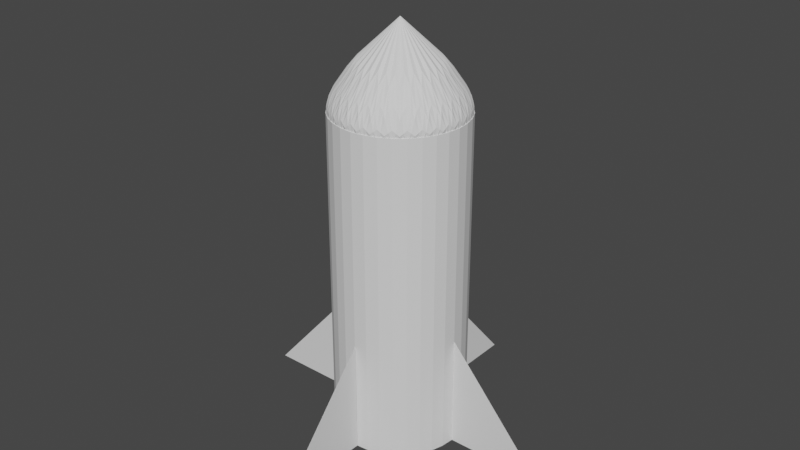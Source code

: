 # Source: Missile01blend.blend  (saved by Blender 3.5.10; exported with 4.5.12 LTS)
import bpy
from mathutils import Matrix  # noqa: F401  (used for matrix-valued properties, if any)

bpy.ops.wm.read_factory_settings(use_empty=True)
scene = bpy.context.scene
scene.name = 'Scene'

# ---- world
world_world = bpy.data.worlds.new('World'); scene.world = world_world
world_world.use_nodes = True; world_world.node_tree.nodes.clear()
_N = world_world.node_tree.nodes; _L = world_world.node_tree.links
n0 = _N.new('ShaderNodeOutputWorld'); n0.name = 'World Output'; n0.location = (300, 300)
n1 = _N.new('ShaderNodeBackground'); n1.name = 'Background'; n1.location = (10, 300)
n1.inputs[0].default_value = (0.05088, 0.05088, 0.05088, 1.0)
_L.new(n1.outputs[0], n0.inputs[0])
n0.is_active_output = True
world_world.color = (0.05088, 0.05088, 0.05088)
world_world.use_sun_shadow = False
world_world.sun_shadow_jitter_overblur = 0.0

# ---- meshes
me_cylinder = bpy.data.meshes.new('Cylinder')
me_cylinder.from_pydata([(-1.934e-09, 0.6283, -1.737), (0.0, 1.0, 2.5), (0.1226, 0.6162, -1.737), (0.1951, 0.9808, 2.5), (0.2404, 0.5805, -1.737), (0.3827, 0.9239, 2.5), (0.3491, 0.5224, -1.737), (0.5556, 0.8315, 2.5), (0.4443, 0.4443, -1.737), (0.7071, 0.7071, 2.5), (0.5224, 0.3491, -1.737), (0.8315, 0.5556, 2.5), (0.5805, 0.2404, -1.737), (0.9239, 0.3827, 2.5), (0.6162, 0.1226, -1.737), (0.9808, 0.1951, 2.5), (0.6283, -1.934e-09, -1.737), (1.0, 0.0, 2.5), (0.6162, -0.1226, -1.737), (0.9808, -0.1951, 2.5), (0.5805, -0.2404, -1.737), (0.9239, -0.3827, 2.5), (0.5224, -0.3491, -1.737), (0.8315, -0.5556, 2.5), (0.4443, -0.4443, -1.737), (0.7071, -0.7071, 2.5), (0.3491, -0.5224, -1.737), (0.5556, -0.8315, 2.5), (0.2404, -0.5805, -1.737), (0.3827, -0.9239, 2.5), (0.1226, -0.6162, -1.737), (0.1951, -0.9808, 2.5), (-1.934e-09, -0.6283, -1.737), (0.0, -1.0, 2.5), (-0.1226, -0.6162, -1.737), (-0.1951, -0.9808, 2.5), (-0.2404, -0.5805, -1.737), (-0.3827, -0.9239, 2.5), (-0.3491, -0.5224, -1.737), (-0.5556, -0.8315, 2.5), (-0.4443, -0.4443, -1.737), (-0.7071, -0.7071, 2.5), (-0.5224, -0.3491, -1.737), (-0.8315, -0.5556, 2.5), (-0.5805, -0.2404, -1.737), (-0.9239, -0.3827, 2.5), (-0.6162, -0.1226, -1.737), (-0.9808, -0.1951, 2.5), (-0.6283, -1.934e-09, -1.737), (-1.0, 0.0, 2.5), (-0.6162, 0.1226, -1.737), (-0.9808, 0.1951, 2.5), (-0.5805, 0.2404, -1.737), (-0.9239, 0.3827, 2.5), (-0.5224, 0.3491, -1.737), (-0.8315, 0.5556, 2.5), (-0.4443, 0.4443, -1.737), (-0.7071, 0.7071, 2.5), (-0.3491, 0.5224, -1.737), (-0.5556, 0.8315, 2.5), (-0.2404, 0.5805, -1.737), (-0.3827, 0.9239, 2.5), (-0.1226, 0.6162, -1.737), (-0.1951, 0.9808, 2.5), (-2.244e-08, -2.5, -2.491), (-2.167e-08, -1.0, -0.764), (1.091e-07, -1.0, -2.496), (-2.5, 1.192e-08, -2.491), (-1.0, -5.962e-09, -0.764), (-1.0, -5.962e-09, -2.496), (-3.763e-08, 2.5, -2.491), (3.786e-08, 1.0, -0.764), (-3.786e-08, 1.0, -2.496), (2.5, -4.371e-08, -2.491), (1.0, 2.186e-08, -0.764), (1.0, 2.186e-08, -2.496), (0.0, 1.0, -2.5), (0.1951, 0.9808, -2.5), (0.3827, 0.9239, -2.5), (0.5556, 0.8315, -2.5), (0.7071, 0.7071, -2.5), (0.8315, 0.5556, -2.5), (0.9239, 0.3827, -2.5), (0.9808, 0.1951, -2.5), (1.0, 0.0, -2.5), (0.9808, -0.1951, -2.5), (0.9239, -0.3827, -2.5), (0.8315, -0.5556, -2.5), (0.7071, -0.7071, -2.5), (0.5556, -0.8315, -2.5), (0.3827, -0.9239, -2.5), (0.1951, -0.9808, -2.5), (0.0, -1.0, -2.5), (-0.1951, -0.9808, -2.5), (-0.3827, -0.9239, -2.5), (-0.5556, -0.8315, -2.5), (-0.7071, -0.7071, -2.5), (-0.8315, -0.5556, -2.5), (-0.9239, -0.3827, -2.5), (-0.9808, -0.1951, -2.5), (-1.0, 0.0, -2.5), (-0.9808, 0.1951, -2.5), (-0.9239, 0.3827, -2.5), (-0.8315, 0.5556, -2.5), (-0.7071, 0.7071, -2.5), (-0.5556, 0.8315, -2.5), (-0.3827, 0.9239, -2.5), (-0.1951, 0.9808, -2.5)], [], [(76, 1, 3, 77), (77, 3, 5, 78), (78, 5, 7, 79), (79, 7, 9, 80), (80, 9, 11, 81), (81, 11, 13, 82), (82, 13, 15, 83), (83, 15, 17, 84), (84, 17, 19, 85), (85, 19, 21, 86), (86, 21, 23, 87), (87, 23, 25, 88), (88, 25, 27, 89), (89, 27, 29, 90), (90, 29, 31, 91), (91, 31, 33, 92), (92, 33, 35, 93), (93, 35, 37, 94), (94, 37, 39, 95), (95, 39, 41, 96), (96, 41, 43, 97), (97, 43, 45, 98), (98, 45, 47, 99), (99, 47, 49, 100), (100, 49, 51, 101), (101, 51, 53, 102), (102, 53, 55, 103), (103, 55, 57, 104), (104, 57, 59, 105), (105, 59, 61, 106), (3, 1, 63, 61, 59, 57, 55, 53, 51, 49, 47, 45, 43, 41, 39, 37, 35, 33, 31, 29, 27, 25, 23, 21, 19, 17, 15, 13, 11, 9, 7, 5), (106, 61, 63, 107), (107, 63, 1, 76), (0, 2, 4, 6, 8, 10, 12, 14, 16, 18, 20, 22, 24, 26, 28, 30, 32, 34, 36, 38, 40, 42, 44, 46, 48, 50, 52, 54, 56, 58, 60, 62), (65, 66, 64), (68, 69, 67), (71, 72, 70), (74, 75, 73), (2, 0, 76, 77), (4, 2, 77, 78), (6, 4, 78, 79), (8, 6, 79, 80), (10, 8, 80, 81), (12, 10, 81, 82), (14, 12, 82, 83), (16, 14, 83, 84), (18, 16, 84, 85), (20, 18, 85, 86), (22, 20, 86, 87), (24, 22, 87, 88), (26, 24, 88, 89), (28, 26, 89, 90), (30, 28, 90, 91), (32, 30, 91, 92), (34, 32, 92, 93), (36, 34, 93, 94), (38, 36, 94, 95), (40, 38, 95, 96), (42, 40, 96, 97), (44, 42, 97, 98), (46, 44, 98, 99), (48, 46, 99, 100), (50, 48, 100, 101), (52, 50, 101, 102), (54, 52, 102, 103), (56, 54, 103, 104), (58, 56, 104, 105), (60, 58, 105, 106), (62, 60, 106, 107), (0, 62, 107, 76)])
_uv = me_cylinder.uv_layers.new(name='UVMap')
_uv.uv.foreach_set('vector', [1.0, 0.5, 1.0, 1.0, 0.9688, 1.0, 0.9688, 0.5, 0.9688, 0.5, 0.9688, 1.0, 0.9375, 1.0, 0.9375, 0.5, 0.9375, 0.5, 0.9375, 1.0, 0.9062, 1.0, 0.9062, 0.5, 0.9062, 0.5, 0.9062, 1.0, 0.875, 1.0, 0.875, 0.5, 0.875, 0.5, 0.875, 1.0, 0.8438, 1.0, 0.8438, 0.5, 0.8438, 0.5, 0.8438, 1.0, 0.8125, 1.0, 0.8125, 0.5, 0.8125, 0.5, 0.8125, 1.0, 0.7812, 1.0, 0.7812, 0.5, 0.7812, 0.5, 0.7812, 1.0, 0.75, 1.0, 0.75, 0.5, 0.75, 0.5, 0.75, 1.0, 0.7188, 1.0, 0.7188, 0.5, 0.7188, 0.5, 0.7188, 1.0, 0.6875, 1.0, 0.6875, 0.5, 0.6875, 0.5, 0.6875, 1.0, 0.6562, 1.0, 0.6562, 0.5, 0.6562, 0.5, 0.6562, 1.0, 0.625, 1.0, 0.625, 0.5, 0.625, 0.5, 0.625, 1.0, 0.5938, 1.0, 0.5938, 0.5, 0.5938, 0.5, 0.5938, 1.0, 0.5625, 1.0, 0.5625, 0.5, 0.5625, 0.5, 0.5625, 1.0, 0.5312, 1.0, 0.5312, 0.5, 0.5312, 0.5, 0.5312, 1.0, 0.5, 1.0, 0.5, 0.5, 0.5, 0.5, 0.5, 1.0, 0.4688, 1.0, 0.4688, 0.5, 0.4688, 0.5, 0.4688, 1.0, 0.4375, 1.0, 0.4375, 0.5, 0.4375, 0.5, 0.4375, 1.0, 0.4062, 1.0, 0.4062, 0.5, 0.4062, 0.5, 0.4062, 1.0, 0.375, 1.0, 0.375, 0.5, 0.375, 0.5, 0.375, 1.0, 0.3438, 1.0, 0.3438, 0.5, 0.3438, 0.5, 0.3438, 1.0, 0.3125, 1.0, 0.3125, 0.5, 0.3125, 0.5, 0.3125, 1.0, 0.2812, 1.0, 0.2812, 0.5, 0.2812, 0.5, 0.2812, 1.0, 0.25, 1.0, 0.25, 0.5, 0.25, 0.5, 0.25, 1.0, 0.2188, 1.0, 0.2188, 0.5, 0.2188, 0.5, 0.2188, 1.0, 0.1875, 1.0, 0.1875, 0.5, 0.1875, 0.5, 0.1875, 1.0, 0.1562, 1.0, 0.1562, 0.5, 0.1562, 0.5, 0.1562, 1.0, 0.125, 1.0, 0.125, 0.5, 0.125, 0.5, 0.125, 1.0, 0.09375, 1.0, 0.09375, 0.5, 0.09375, 0.5, 0.09375, 1.0, 0.0625, 1.0, 0.0625, 0.5, 0.2968, 0.4854, 0.25, 0.49, 0.2032, 0.4854, 0.1582, 0.4717, 0.1167, 0.4496, 0.08029, 0.4197, 0.05045, 0.3833, 0.02827, 0.3418, 0.01461, 0.2968, 0.01, 0.25, 0.01461, 0.2032, 0.02827, 0.1582, 0.05045, 0.1167, 0.08029, 0.08029, 0.1167, 0.05045, 0.1582, 0.02827, 0.2032, 0.01461, 0.25, 0.01, 0.2968, 0.01461, 0.3418, 0.02827, 0.3833, 0.05045, 0.4197, 0.08029, 0.4496, 0.1167, 0.4717, 0.1582, 0.4854, 0.2032, 0.49, 0.25, 0.4854, 0.2968, 0.4717, 0.3418, 0.4496, 0.3833, 0.4197, 0.4197, 0.3833, 0.4496, 0.3418, 0.4717, 0.0625, 0.5, 0.0625, 1.0, 0.03125, 1.0, 0.03125, 0.5, 0.03125, 0.5, 0.03125, 1.0, 0.0, 1.0, 0.0, 0.5, 0.75, 0.4403, 0.7871, 0.4366, 0.8228, 0.4258, 0.8557, 0.4082, 0.8846, 0.3846, 0.9082, 0.3557, 0.9258, 0.3228, 0.9366, 0.2871, 0.9403, 0.25, 0.9366, 0.2129, 0.9258, 0.1772, 0.9082, 0.1443, 0.8846, 0.1154, 0.8557, 0.09177, 0.8228, 0.07418, 0.7871, 0.06335, 0.75, 0.0597, 0.7129, 0.06335, 0.6772, 0.07418, 0.6443, 0.09177, 0.6154, 0.1154, 0.5918, 0.1443, 0.5742, 0.1772, 0.5634, 0.2129, 0.5597, 0.25, 0.5634, 0.2871, 0.5742, 0.3228, 0.5918, 0.3557, 0.6154, 0.3846, 0.6443, 0.4082, 0.6772, 0.4258, 0.7129, 0.4366, 0.0, 0.0, 0.0, 0.0, 0.0, 0.0, 0.0, 0.0, 0.0, 0.0, 0.0, 0.0, 0.0, 0.0, 0.0, 0.0, 0.0, 0.0, 0.0, 0.0, 0.0, 0.0, 0.0, 0.0, 0.7871, 0.4366, 0.75, 0.4403, 0.75, 0.49, 0.7968, 0.4854, 0.8228, 0.4258, 0.7871, 0.4366, 0.7968, 0.4854, 0.8418, 0.4717, 0.8557, 0.4082, 0.8228, 0.4258, 0.8418, 0.4717, 0.8833, 0.4496, 0.8846, 0.3846, 0.8557, 0.4082, 0.8833, 0.4496, 0.9197, 0.4197, 0.9082, 0.3557, 0.8846, 0.3846, 0.9197, 0.4197, 0.9496, 0.3833, 0.9258, 0.3228, 0.9082, 0.3557, 0.9496, 0.3833, 0.9717, 0.3418, 0.9366, 0.2871, 0.9258, 0.3228, 0.9717, 0.3418, 0.9854, 0.2968, 0.9403, 0.25, 0.9366, 0.2871, 0.9854, 0.2968, 0.99, 0.25, 0.9366, 0.2129, 0.9403, 0.25, 0.99, 0.25, 0.9854, 0.2032, 0.9258, 0.1772, 0.9366, 0.2129, 0.9854, 0.2032, 0.9717, 0.1582, 0.9082, 0.1443, 0.9258, 0.1772, 0.9717, 0.1582, 0.9496, 0.1167, 0.8846, 0.1154, 0.9082, 0.1443, 0.9496, 0.1167, 0.9197, 0.08029, 0.8557, 0.09177, 0.8846, 0.1154, 0.9197, 0.08029, 0.8833, 0.05045, 0.8228, 0.07418, 0.8557, 0.09177, 0.8833, 0.05045, 0.8418, 0.02827, 0.7871, 0.06335, 0.8228, 0.07418, 0.8418, 0.02827, 0.7968, 0.01461, 0.75, 0.0597, 0.7871, 0.06335, 0.7968, 0.01461, 0.75, 0.01, 0.7129, 0.06335, 0.75, 0.0597, 0.75, 0.01, 0.7032, 0.01461, 0.6772, 0.07418, 0.7129, 0.06335, 0.7032, 0.01461, 0.6582, 0.02827, 0.6443, 0.09177, 0.6772, 0.07418, 0.6582, 0.02827, 0.6167, 0.05045, 0.6154, 0.1154, 0.6443, 0.09177, 0.6167, 0.05045, 0.5803, 0.08029, 0.5918, 0.1443, 0.6154, 0.1154, 0.5803, 0.08029, 0.5504, 0.1167, 0.5742, 0.1772, 0.5918, 0.1443, 0.5504, 0.1167, 0.5283, 0.1582, 0.5634, 0.2129, 0.5742, 0.1772, 0.5283, 0.1582, 0.5146, 0.2032, 0.5597, 0.25, 0.5634, 0.2129, 0.5146, 0.2032, 0.51, 0.25, 0.5634, 0.2871, 0.5597, 0.25, 0.51, 0.25, 0.5146, 0.2968, 0.5742, 0.3228, 0.5634, 0.2871, 0.5146, 0.2968, 0.5283, 0.3418, 0.5918, 0.3557, 0.5742, 0.3228, 0.5283, 0.3418, 0.5504, 0.3833, 0.6154, 0.3846, 0.5918, 0.3557, 0.5504, 0.3833, 0.5803, 0.4197, 0.6443, 0.4082, 0.6154, 0.3846, 0.5803, 0.4197, 0.6167, 0.4496, 0.6772, 0.4258, 0.6443, 0.4082, 0.6167, 0.4496, 0.6582, 0.4717, 0.7129, 0.4366, 0.6772, 0.4258, 0.6582, 0.4717, 0.7032, 0.4854, 0.75, 0.4403, 0.7129, 0.4366, 0.7032, 0.4854, 0.75, 0.49])
me_cylinder.update()
me_cone = bpy.data.meshes.new('Cone')
me_cone.from_pydata([(0.0, 1.0, -1.0), (0.1951, 0.9808, -1.0), (0.3827, 0.9239, -1.0), (0.5556, 0.8315, -1.0), (0.7071, 0.7071, -1.0), (0.8315, 0.5556, -1.0), (0.9239, 0.3827, -1.0), (0.9808, 0.1951, -1.0), (1.0, 0.0, -1.0), (0.9808, -0.1951, -1.0), (0.9239, -0.3827, -1.0), (0.8315, -0.5556, -1.0), (0.7071, -0.7071, -1.0), (0.5556, -0.8315, -1.0), (0.3827, -0.9239, -1.0), (0.1951, -0.9808, -1.0), (0.0, -1.0, -1.0), (-0.1951, -0.9808, -1.0), (-0.3827, -0.9239, -1.0), (-0.5556, -0.8315, -1.0), (-0.7071, -0.7071, -1.0), (-0.8315, -0.5556, -1.0), (-0.9239, -0.3827, -1.0), (-0.9808, -0.1951, -1.0), (-1.0, 0.0, -1.0), (-0.9808, 0.1951, -1.0), (-0.9239, 0.3827, -1.0), (-0.8315, 0.5556, -1.0), (-0.7071, 0.7071, -1.0), (-0.5556, 0.8315, -1.0), (-0.3827, 0.9239, -1.0), (-0.1951, 0.9808, -1.0), (0.0, 0.0, 1.0)], [], [(0, 32, 1), (1, 32, 2), (2, 32, 3), (3, 32, 4), (4, 32, 5), (5, 32, 6), (6, 32, 7), (7, 32, 8), (8, 32, 9), (9, 32, 10), (10, 32, 11), (11, 32, 12), (12, 32, 13), (13, 32, 14), (14, 32, 15), (15, 32, 16), (16, 32, 17), (17, 32, 18), (18, 32, 19), (19, 32, 20), (20, 32, 21), (21, 32, 22), (22, 32, 23), (23, 32, 24), (24, 32, 25), (25, 32, 26), (26, 32, 27), (27, 32, 28), (28, 32, 29), (29, 32, 30), (0, 1, 2, 3, 4, 5, 6, 7, 8, 9, 10, 11, 12, 13, 14, 15, 16, 17, 18, 19, 20, 21, 22, 23, 24, 25, 26, 27, 28, 29, 30, 31), (30, 32, 31), (31, 32, 0)])
_uv = me_cone.uv_layers.new(name='UVMap')
_uv.uv.foreach_set('vector', [0.25, 0.49, 0.25, 0.25, 0.2968, 0.4854, 0.2968, 0.4854, 0.25, 0.25, 0.3418, 0.4717, 0.3418, 0.4717, 0.25, 0.25, 0.3833, 0.4496, 0.3833, 0.4496, 0.25, 0.25, 0.4197, 0.4197, 0.4197, 0.4197, 0.25, 0.25, 0.4496, 0.3833, 0.4496, 0.3833, 0.25, 0.25, 0.4717, 0.3418, 0.4717, 0.3418, 0.25, 0.25, 0.4854, 0.2968, 0.4854, 0.2968, 0.25, 0.25, 0.49, 0.25, 0.49, 0.25, 0.25, 0.25, 0.4854, 0.2032, 0.4854, 0.2032, 0.25, 0.25, 0.4717, 0.1582, 0.4717, 0.1582, 0.25, 0.25, 0.4496, 0.1167, 0.4496, 0.1167, 0.25, 0.25, 0.4197, 0.08029, 0.4197, 0.08029, 0.25, 0.25, 0.3833, 0.05045, 0.3833, 0.05045, 0.25, 0.25, 0.3418, 0.02827, 0.3418, 0.02827, 0.25, 0.25, 0.2968, 0.01461, 0.2968, 0.01461, 0.25, 0.25, 0.25, 0.01, 0.25, 0.01, 0.25, 0.25, 0.2032, 0.01461, 0.2032, 0.01461, 0.25, 0.25, 0.1582, 0.02827, 0.1582, 0.02827, 0.25, 0.25, 0.1167, 0.05045, 0.1167, 0.05045, 0.25, 0.25, 0.08029, 0.08029, 0.08029, 0.08029, 0.25, 0.25, 0.05045, 0.1167, 0.05045, 0.1167, 0.25, 0.25, 0.02827, 0.1582, 0.02827, 0.1582, 0.25, 0.25, 0.01461, 0.2032, 0.01461, 0.2032, 0.25, 0.25, 0.01, 0.25, 0.01, 0.25, 0.25, 0.25, 0.01461, 0.2968, 0.01461, 0.2968, 0.25, 0.25, 0.02827, 0.3418, 0.02827, 0.3418, 0.25, 0.25, 0.05045, 0.3833, 0.05045, 0.3833, 0.25, 0.25, 0.08029, 0.4197, 0.08029, 0.4197, 0.25, 0.25, 0.1167, 0.4496, 0.1167, 0.4496, 0.25, 0.25, 0.1582, 0.4717, 0.75, 0.49, 0.7968, 0.4854, 0.8418, 0.4717, 0.8833, 0.4496, 0.9197, 0.4197, 0.9496, 0.3833, 0.9717, 0.3418, 0.9854, 0.2968, 0.99, 0.25, 0.9854, 0.2032, 0.9717, 0.1582, 0.9496, 0.1167, 0.9197, 0.08029, 0.8833, 0.05045, 0.8418, 0.02827, 0.7968, 0.01461, 0.75, 0.01, 0.7032, 0.01461, 0.6582, 0.02827, 0.6167, 0.05045, 0.5803, 0.08029, 0.5504, 0.1167, 0.5283, 0.1582, 0.5146, 0.2032, 0.51, 0.25, 0.5146, 0.2968, 0.5283, 0.3418, 0.5504, 0.3833, 0.5803, 0.4197, 0.6167, 0.4496, 0.6582, 0.4717, 0.7032, 0.4854, 0.1582, 0.4717, 0.25, 0.25, 0.2032, 0.4854, 0.2032, 0.4854, 0.25, 0.25, 0.25, 0.49])
me_cone.update()
me_cylinder_001 = bpy.data.meshes.new('Cylinder.001')
me_cylinder_001.from_pydata([(-3.763e-08, 1.507, 0.009212), (3.786e-08, 0.006525, 1.736), (-3.786e-08, 0.006525, 0.003975)], [], [(1, 0, 2)])
_uv = me_cylinder_001.uv_layers.new(name='UVMap')
_uv.uv.foreach_set('vector', [0.0, 0.0, 0.0, 0.0, 0.0, 0.0])
me_cylinder_001.update()
me_cylinder_002 = bpy.data.meshes.new('Cylinder.002')
me_cylinder_002.from_pydata([(-3.763e-08, 1.507, 0.009212), (3.786e-08, 0.006525, 1.736), (-3.786e-08, 0.006525, 0.003975)], [], [(1, 0, 2)])
_uv = me_cylinder_002.uv_layers.new(name='UVMap')
_uv.uv.foreach_set('vector', [0.0, 0.0, 0.0, 0.0, 0.0, 0.0])
me_cylinder_002.update()
me_cylinder_003 = bpy.data.meshes.new('Cylinder.003')
me_cylinder_003.from_pydata([(-3.763e-08, 1.507, 0.009212), (3.786e-08, 0.006525, 1.736), (-3.786e-08, 0.006525, 0.003975)], [], [(1, 0, 2)])
_uv = me_cylinder_003.uv_layers.new(name='UVMap')
_uv.uv.foreach_set('vector', [0.0, 0.0, 0.0, 0.0, 0.0, 0.0])
me_cylinder_003.update()
me_cylinder_004 = bpy.data.meshes.new('Cylinder.004')
me_cylinder_004.from_pydata([(-3.763e-08, 1.507, 0.009212), (3.786e-08, 0.006525, 1.736), (-3.786e-08, 0.006525, 0.003975)], [], [(1, 0, 2)])
_uv = me_cylinder_004.uv_layers.new(name='UVMap')
_uv.uv.foreach_set('vector', [0.0, 0.0, 0.0, 0.0, 0.0, 0.0])
me_cylinder_004.update()

# ---- objects
ob_missile = bpy.data.objects.new('Missile', me_cylinder)
ob_warhead = bpy.data.objects.new('Warhead', me_cone)
ob_backfacefin = bpy.data.objects.new('BackFaceFin', me_cylinder_001)
ob_backfacefin_001 = bpy.data.objects.new('BackFaceFin.001', me_cylinder_002)
ob_backfacefin_002 = bpy.data.objects.new('BackFaceFin.002', me_cylinder_003)
ob_backfacefin_003 = bpy.data.objects.new('BackFaceFin.003', me_cylinder_004)

# ---- transforms, parenting, visibility, modifiers, constraints
ob_missile.location = (0.0, 0.0, 2.5)
ob_warhead.parent = ob_missile
ob_warhead.matrix_parent_inverse = Matrix(((1.0, -0.0, 0.0, -0.0), (-0.0, 1.0, -0.0, 0.0), (0.0, -0.0, 1.0, -2.5), (-0.0, 0.0, -0.0, 1.0)))
ob_warhead.location = (0.0, 0.0, 5.548)
ob_warhead.scale = (1.559, 1.559, 1.0)
_m = ob_warhead.modifiers.new('Subdivision', 'SUBSURF')
_m.levels = 4
ob_backfacefin.parent = ob_missile
ob_backfacefin.matrix_parent_inverse = Matrix(((1.0, -0.0, 0.0, -0.0), (-0.0, 1.0, -0.0, 0.0), (0.0, -0.0, 1.0, -2.5), (-0.0, 0.0, -0.0, 1.0)))
ob_backfacefin.location = (-0.003064, 0.9737, 0.0)
ob_backfacefin_001.parent = ob_missile
ob_backfacefin_001.matrix_parent_inverse = Matrix(((1.0, -0.0, 0.0, -0.0), (-0.0, 1.0, -0.0, 0.0), (0.0, -0.0, 1.0, -2.5), (-0.0, 0.0, -0.0, 1.0)))
ob_backfacefin_001.location = (0.9775, 0.01434, 0.0)
ob_backfacefin_001.rotation_euler = (0.0, 0.0, -1.571)
ob_backfacefin_002.parent = ob_missile
ob_backfacefin_002.matrix_parent_inverse = Matrix(((1.0, -0.0, 0.0, -0.0), (-0.0, 1.0, -0.0, 0.0), (0.0, -0.0, 1.0, -2.5), (-0.0, 0.0, -0.0, 1.0)))
ob_backfacefin_002.location = (-0.9959, 0.01434, 0.0)
ob_backfacefin_002.rotation_euler = (0.0, 0.0, 1.571)
ob_backfacefin_003.parent = ob_missile
ob_backfacefin_003.matrix_parent_inverse = Matrix(((1.0, -0.0, 0.0, -0.0), (-0.0, 1.0, -0.0, 0.0), (0.0, -0.0, 1.0, -2.5), (-0.0, 0.0, -0.0, 1.0)))
ob_backfacefin_003.location = (0.0111, -0.9998, 0.0)
ob_backfacefin_003.rotation_euler = (0.0, 0.0, 3.142)

# ---- collection membership
scene.collection.objects.link(ob_missile)
scene.collection.objects.link(ob_warhead)
scene.collection.objects.link(ob_backfacefin)
scene.collection.objects.link(ob_backfacefin_001)
scene.collection.objects.link(ob_backfacefin_002)
scene.collection.objects.link(ob_backfacefin_003)

# ---- scene / render settings (as saved in the file)
scene.frame_start = 1; scene.frame_end = 250; scene.frame_set(1)
scene.render.engine = 'BLENDER_EEVEE_NEXT'
scene.cycles.sampling_pattern = 'TABULATED_SOBOL'
scene.view_settings.view_transform = 'Filmic'
bpy.context.view_layer.update()

# ---- added for rendering (the .blend has no active camera and no usable light): camera, sun
cam_auto = bpy.data.cameras.new('AutoCamera')
cam_auto.lens = 50.0
cam_auto.sensor_width = 36.0
cam_auto.clip_end = 1000.0
ob_auto_camera = bpy.data.objects.new('AutoCamera', cam_auto)
scene.collection.objects.link(ob_auto_camera)
ob_auto_camera.location = (8.91978, -10.7083, 10.4109)
ob_auto_camera.rotation_euler = (1.09748, -7.21219e-08, 0.694738)
scene.camera = ob_auto_camera
light_auto_sun = bpy.data.lights.new('AutoSun', 'SUN')
light_auto_sun.energy = 3.0
light_auto_sun.angle = 0.0523599
ob_auto_sun = bpy.data.objects.new('AutoSun', light_auto_sun)
scene.collection.objects.link(ob_auto_sun)
ob_auto_sun.rotation_euler = (0.872665, 0.174533, 0.523599)
bpy.context.view_layer.update()
